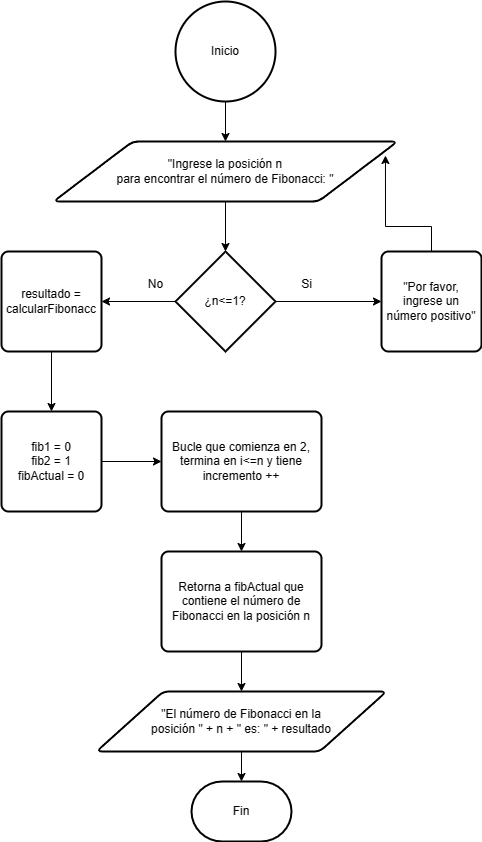

The diagram above was exported from draw.io. Its source (the exported page's mxGraphModel, read from the mxfile embedded in the PNG):
<mxGraphModel dx="1386" dy="785" grid="1" gridSize="10" guides="1" tooltips="1" connect="1" arrows="1" fold="1" page="1" pageScale="1" pageWidth="827" pageHeight="1169" math="0" shadow="0">
  <root>
    <mxCell id="0" />
    <mxCell id="1" parent="0" />
    <mxCell id="AINzWPVomRHi2iPxIWXX-2" style="edgeStyle=orthogonalEdgeStyle;rounded=0;orthogonalLoop=1;jettySize=auto;html=1;" edge="1" parent="1" source="AINzWPVomRHi2iPxIWXX-1" target="AINzWPVomRHi2iPxIWXX-3">
      <mxGeometry relative="1" as="geometry">
        <mxPoint x="414" y="170" as="targetPoint" />
      </mxGeometry>
    </mxCell>
    <mxCell id="AINzWPVomRHi2iPxIWXX-1" value="Inicio" style="strokeWidth=2;html=1;shape=mxgraph.flowchart.start_2;whiteSpace=wrap;" vertex="1" parent="1">
      <mxGeometry x="364" y="30" width="100" height="100" as="geometry" />
    </mxCell>
    <mxCell id="AINzWPVomRHi2iPxIWXX-4" style="edgeStyle=orthogonalEdgeStyle;rounded=0;orthogonalLoop=1;jettySize=auto;html=1;" edge="1" parent="1" source="AINzWPVomRHi2iPxIWXX-3" target="AINzWPVomRHi2iPxIWXX-5">
      <mxGeometry relative="1" as="geometry">
        <mxPoint x="414" y="280" as="targetPoint" />
      </mxGeometry>
    </mxCell>
    <mxCell id="AINzWPVomRHi2iPxIWXX-3" value="&quot;Ingrese la posición n &lt;br&gt;para encontrar el número de Fibonacci: &quot;" style="shape=parallelogram;html=1;strokeWidth=2;perimeter=parallelogramPerimeter;whiteSpace=wrap;rounded=1;arcSize=12;size=0.23;" vertex="1" parent="1">
      <mxGeometry x="242" y="170" width="344" height="60" as="geometry" />
    </mxCell>
    <mxCell id="AINzWPVomRHi2iPxIWXX-6" style="edgeStyle=orthogonalEdgeStyle;rounded=0;orthogonalLoop=1;jettySize=auto;html=1;" edge="1" parent="1" source="AINzWPVomRHi2iPxIWXX-5" target="AINzWPVomRHi2iPxIWXX-7">
      <mxGeometry relative="1" as="geometry">
        <mxPoint x="660" y="390" as="targetPoint" />
      </mxGeometry>
    </mxCell>
    <mxCell id="AINzWPVomRHi2iPxIWXX-9" style="edgeStyle=orthogonalEdgeStyle;rounded=0;orthogonalLoop=1;jettySize=auto;html=1;" edge="1" parent="1" source="AINzWPVomRHi2iPxIWXX-5" target="AINzWPVomRHi2iPxIWXX-10">
      <mxGeometry relative="1" as="geometry">
        <mxPoint x="270" y="330" as="targetPoint" />
      </mxGeometry>
    </mxCell>
    <mxCell id="AINzWPVomRHi2iPxIWXX-5" value="¿n&amp;lt;=1?" style="strokeWidth=2;html=1;shape=mxgraph.flowchart.decision;whiteSpace=wrap;" vertex="1" parent="1">
      <mxGeometry x="364" y="280" width="100" height="100" as="geometry" />
    </mxCell>
    <mxCell id="AINzWPVomRHi2iPxIWXX-7" value="&quot;Por favor, ingrese un número positivo&quot;" style="rounded=1;whiteSpace=wrap;html=1;absoluteArcSize=1;arcSize=14;strokeWidth=2;" vertex="1" parent="1">
      <mxGeometry x="570" y="280" width="100" height="100" as="geometry" />
    </mxCell>
    <mxCell id="AINzWPVomRHi2iPxIWXX-8" style="edgeStyle=orthogonalEdgeStyle;rounded=0;orthogonalLoop=1;jettySize=auto;html=1;entryX=0.965;entryY=0.233;entryDx=0;entryDy=0;entryPerimeter=0;" edge="1" parent="1" source="AINzWPVomRHi2iPxIWXX-7" target="AINzWPVomRHi2iPxIWXX-3">
      <mxGeometry relative="1" as="geometry" />
    </mxCell>
    <mxCell id="AINzWPVomRHi2iPxIWXX-11" style="edgeStyle=orthogonalEdgeStyle;rounded=0;orthogonalLoop=1;jettySize=auto;html=1;" edge="1" parent="1" source="AINzWPVomRHi2iPxIWXX-10" target="AINzWPVomRHi2iPxIWXX-12">
      <mxGeometry relative="1" as="geometry">
        <mxPoint x="240" y="450" as="targetPoint" />
      </mxGeometry>
    </mxCell>
    <mxCell id="AINzWPVomRHi2iPxIWXX-10" value="resultado = calcularFibonacc" style="rounded=1;whiteSpace=wrap;html=1;absoluteArcSize=1;arcSize=14;strokeWidth=2;" vertex="1" parent="1">
      <mxGeometry x="190" y="280" width="100" height="100" as="geometry" />
    </mxCell>
    <mxCell id="AINzWPVomRHi2iPxIWXX-13" style="edgeStyle=orthogonalEdgeStyle;rounded=0;orthogonalLoop=1;jettySize=auto;html=1;" edge="1" parent="1" source="AINzWPVomRHi2iPxIWXX-12" target="AINzWPVomRHi2iPxIWXX-14">
      <mxGeometry relative="1" as="geometry">
        <mxPoint x="370" y="490" as="targetPoint" />
      </mxGeometry>
    </mxCell>
    <mxCell id="AINzWPVomRHi2iPxIWXX-12" value="fib1 = 0&lt;br&gt;fib2 = 1&lt;br&gt;fibActual = 0" style="rounded=1;whiteSpace=wrap;html=1;absoluteArcSize=1;arcSize=14;strokeWidth=2;" vertex="1" parent="1">
      <mxGeometry x="190" y="440" width="100" height="100" as="geometry" />
    </mxCell>
    <mxCell id="AINzWPVomRHi2iPxIWXX-15" style="edgeStyle=orthogonalEdgeStyle;rounded=0;orthogonalLoop=1;jettySize=auto;html=1;" edge="1" parent="1" source="AINzWPVomRHi2iPxIWXX-14" target="AINzWPVomRHi2iPxIWXX-16">
      <mxGeometry relative="1" as="geometry">
        <mxPoint x="430" y="600" as="targetPoint" />
      </mxGeometry>
    </mxCell>
    <mxCell id="AINzWPVomRHi2iPxIWXX-14" value="Bucle que comienza en 2, termina en i&amp;lt;=n y tiene incremento ++" style="rounded=1;whiteSpace=wrap;html=1;absoluteArcSize=1;arcSize=14;strokeWidth=2;" vertex="1" parent="1">
      <mxGeometry x="350" y="440" width="160" height="100" as="geometry" />
    </mxCell>
    <mxCell id="AINzWPVomRHi2iPxIWXX-17" style="edgeStyle=orthogonalEdgeStyle;rounded=0;orthogonalLoop=1;jettySize=auto;html=1;" edge="1" parent="1" source="AINzWPVomRHi2iPxIWXX-16" target="AINzWPVomRHi2iPxIWXX-18">
      <mxGeometry relative="1" as="geometry">
        <mxPoint x="430" y="730" as="targetPoint" />
      </mxGeometry>
    </mxCell>
    <mxCell id="AINzWPVomRHi2iPxIWXX-16" value="Retorna a fibActual que contiene el número de Fibonacci en la posición n" style="rounded=1;whiteSpace=wrap;html=1;absoluteArcSize=1;arcSize=14;strokeWidth=2;" vertex="1" parent="1">
      <mxGeometry x="350" y="580" width="160" height="100" as="geometry" />
    </mxCell>
    <mxCell id="AINzWPVomRHi2iPxIWXX-19" style="edgeStyle=orthogonalEdgeStyle;rounded=0;orthogonalLoop=1;jettySize=auto;html=1;" edge="1" parent="1" source="AINzWPVomRHi2iPxIWXX-18" target="AINzWPVomRHi2iPxIWXX-20">
      <mxGeometry relative="1" as="geometry">
        <mxPoint x="430" y="820" as="targetPoint" />
      </mxGeometry>
    </mxCell>
    <mxCell id="AINzWPVomRHi2iPxIWXX-18" value="&quot;El número de Fibonacci en la &lt;br&gt;posición &quot; + n + &quot; es: &quot; + resultado" style="shape=parallelogram;html=1;strokeWidth=2;perimeter=parallelogramPerimeter;whiteSpace=wrap;rounded=1;arcSize=12;size=0.23;" vertex="1" parent="1">
      <mxGeometry x="285" y="720" width="290" height="60" as="geometry" />
    </mxCell>
    <mxCell id="AINzWPVomRHi2iPxIWXX-20" value="Fin" style="strokeWidth=2;html=1;shape=mxgraph.flowchart.terminator;whiteSpace=wrap;" vertex="1" parent="1">
      <mxGeometry x="380" y="810" width="100" height="60" as="geometry" />
    </mxCell>
    <mxCell id="AINzWPVomRHi2iPxIWXX-21" value="Si" style="text;html=1;align=center;verticalAlign=middle;resizable=0;points=[];autosize=1;strokeColor=none;fillColor=none;" vertex="1" parent="1">
      <mxGeometry x="480" y="298" width="30" height="30" as="geometry" />
    </mxCell>
    <mxCell id="AINzWPVomRHi2iPxIWXX-22" value="No" style="text;html=1;align=center;verticalAlign=middle;resizable=0;points=[];autosize=1;strokeColor=none;fillColor=none;" vertex="1" parent="1">
      <mxGeometry x="324" y="298" width="40" height="30" as="geometry" />
    </mxCell>
  </root>
</mxGraphModel>